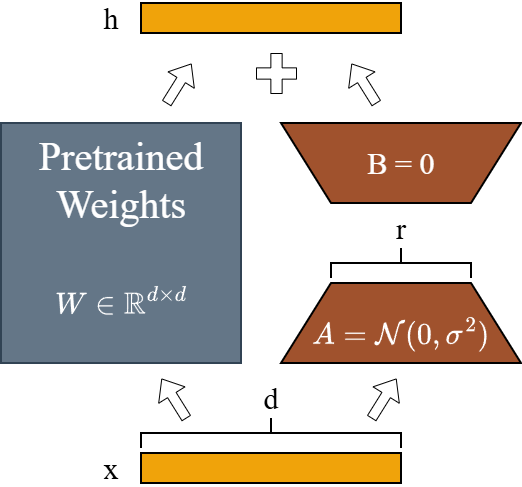

The diagram above was exported from draw.io. Its source (the exported page's mxGraphModel, read from the mxfile embedded in the PNG):
<mxGraphModel dx="1071" dy="639" grid="1" gridSize="10" guides="1" tooltips="1" connect="1" arrows="1" fold="1" page="1" pageScale="1" pageWidth="1169" pageHeight="827" math="1" shadow="0">
  <root>
    <mxCell id="0" />
    <mxCell id="1" parent="0" />
    <mxCell id="Wpy0MNk0D0CY4T0xidLF-1" parent="1" style="whiteSpace=wrap;html=1;aspect=fixed;strokeWidth=2;fillColor=#647687;fontColor=#ffffff;strokeColor=#314354;" value="" vertex="1">
      <mxGeometry height="240" width="240" x="200" y="200" as="geometry" />
    </mxCell>
    <mxCell id="Wpy0MNk0D0CY4T0xidLF-2" parent="1" style="shape=trapezoid;perimeter=trapezoidPerimeter;whiteSpace=wrap;html=1;fixedSize=1;rotation=-180;size=50;fillColor=#a0522d;strokeColor=#000000;strokeWidth=2;fontColor=#ffffff;" value="" vertex="1">
      <mxGeometry height="80" width="240" x="480" y="200" as="geometry" />
    </mxCell>
    <mxCell id="Wpy0MNk0D0CY4T0xidLF-4" parent="1" style="shape=trapezoid;perimeter=trapezoidPerimeter;whiteSpace=wrap;html=1;fixedSize=1;rotation=0;size=50;fillColor=#a0522d;strokeColor=#000000;strokeWidth=2;fontColor=#ffffff;" value="" vertex="1">
      <mxGeometry height="80" width="240" x="480" y="360" as="geometry" />
    </mxCell>
    <mxCell id="Wpy0MNk0D0CY4T0xidLF-5" parent="1" style="strokeWidth=2;html=1;shape=mxgraph.flowchart.annotation_2;align=left;labelPosition=right;pointerEvents=1;rotation=90;" value="" vertex="1">
      <mxGeometry height="140" width="30" x="585" y="270" as="geometry" />
    </mxCell>
    <mxCell id="Wpy0MNk0D0CY4T0xidLF-6" parent="1" style="text;html=1;whiteSpace=wrap;strokeColor=none;fillColor=none;align=center;verticalAlign=middle;rounded=0;" value="&lt;font face=&quot;Times New Roman&quot; style=&quot;font-size: 30px;&quot;&gt;r&lt;/font&gt;" vertex="1">
      <mxGeometry height="30" width="60" x="570" y="290" as="geometry" />
    </mxCell>
    <mxCell id="Wpy0MNk0D0CY4T0xidLF-7" parent="1" style="text;html=1;whiteSpace=wrap;strokeColor=none;fillColor=none;align=center;verticalAlign=middle;rounded=0;" value="&lt;font face=&quot;Times New Roman&quot; style=&quot;font-size: 40px; color: rgb(255, 255, 255);&quot;&gt;Pretrained&lt;/font&gt;&lt;div&gt;&lt;font face=&quot;Times New Roman&quot; style=&quot;font-size: 40px; color: rgb(255, 255, 255);&quot;&gt;Weights&lt;/font&gt;&lt;/div&gt;&lt;div&gt;&lt;br&gt;&lt;/div&gt;" vertex="1">
      <mxGeometry height="110" width="210" x="215" y="210" as="geometry" />
    </mxCell>
    <mxCell id="Wpy0MNk0D0CY4T0xidLF-8" parent="1" style="rounded=0;whiteSpace=wrap;html=1;fillColor=#f0a30a;fontColor=#000000;strokeColor=#000000;strokeWidth=2;" value="" vertex="1">
      <mxGeometry height="30" width="260" x="340" y="530" as="geometry" />
    </mxCell>
    <mxCell id="Wpy0MNk0D0CY4T0xidLF-9" parent="1" style="strokeWidth=2;html=1;shape=mxgraph.flowchart.annotation_2;align=left;labelPosition=right;pointerEvents=1;rotation=90;" value="" vertex="1">
      <mxGeometry height="260" width="30" x="455" y="380" as="geometry" />
    </mxCell>
    <mxCell id="Wpy0MNk0D0CY4T0xidLF-10" parent="1" style="text;html=1;whiteSpace=wrap;strokeColor=none;fillColor=none;align=center;verticalAlign=middle;rounded=0;" value="&lt;font face=&quot;Times New Roman&quot;&gt;&lt;span style=&quot;font-size: 30px;&quot;&gt;d&lt;/span&gt;&lt;/font&gt;" vertex="1">
      <mxGeometry height="30" width="60" x="440" y="460" as="geometry" />
    </mxCell>
    <mxCell id="Wpy0MNk0D0CY4T0xidLF-12" edge="1" parent="1" style="shape=flexArrow;endArrow=classic;html=1;rounded=0;" value="">
      <mxGeometry height="50" relative="1" width="50" as="geometry">
        <mxPoint x="385" y="495" as="sourcePoint" />
        <mxPoint x="360" y="455" as="targetPoint" />
      </mxGeometry>
    </mxCell>
    <mxCell id="Wpy0MNk0D0CY4T0xidLF-15" edge="1" parent="1" style="shape=flexArrow;endArrow=classic;html=1;rounded=0;" value="">
      <mxGeometry height="50" relative="1" width="50" as="geometry">
        <mxPoint x="570" y="495" as="sourcePoint" />
        <mxPoint x="595" y="455" as="targetPoint" />
      </mxGeometry>
    </mxCell>
    <mxCell id="Wpy0MNk0D0CY4T0xidLF-16" parent="1" style="text;html=1;whiteSpace=wrap;strokeColor=none;fillColor=none;align=center;verticalAlign=middle;rounded=0;" value="&lt;font face=&quot;Times New Roman&quot;&gt;&lt;span style=&quot;font-size: 30px;&quot;&gt;x&lt;/span&gt;&lt;/font&gt;" vertex="1">
      <mxGeometry height="30" width="60" x="280" y="530" as="geometry" />
    </mxCell>
    <mxCell id="Wpy0MNk0D0CY4T0xidLF-17" edge="1" parent="1" style="shape=flexArrow;endArrow=classic;html=1;rounded=0;" value="">
      <mxGeometry height="50" relative="1" width="50" as="geometry">
        <mxPoint x="365" y="180" as="sourcePoint" />
        <mxPoint x="390" y="140" as="targetPoint" />
      </mxGeometry>
    </mxCell>
    <mxCell id="Wpy0MNk0D0CY4T0xidLF-18" edge="1" parent="1" style="shape=flexArrow;endArrow=classic;html=1;rounded=0;" value="">
      <mxGeometry height="50" relative="1" width="50" as="geometry">
        <mxPoint x="575" y="180" as="sourcePoint" />
        <mxPoint x="550" y="140" as="targetPoint" />
      </mxGeometry>
    </mxCell>
    <mxCell id="Wpy0MNk0D0CY4T0xidLF-21" parent="1" style="shape=cross;whiteSpace=wrap;html=1;size=0.2820770263671847;" value="" vertex="1">
      <mxGeometry height="40" width="40" x="455" y="130" as="geometry" />
    </mxCell>
    <mxCell id="Wpy0MNk0D0CY4T0xidLF-22" parent="1" style="rounded=0;whiteSpace=wrap;html=1;fillColor=#f0a30a;fontColor=#000000;strokeColor=#000000;strokeWidth=2;" value="" vertex="1">
      <mxGeometry height="30" width="260" x="340" y="80" as="geometry" />
    </mxCell>
    <mxCell id="Wpy0MNk0D0CY4T0xidLF-23" parent="1" style="text;html=1;whiteSpace=wrap;strokeColor=none;fillColor=none;align=center;verticalAlign=middle;rounded=0;" value="&lt;font face=&quot;Times New Roman&quot;&gt;&lt;span style=&quot;font-size: 30px;&quot;&gt;h&lt;/span&gt;&lt;/font&gt;" vertex="1">
      <mxGeometry height="30" width="60" x="280" y="80" as="geometry" />
    </mxCell>
    <mxCell id="Wpy0MNk0D0CY4T0xidLF-24" parent="1" style="text;html=1;whiteSpace=wrap;strokeColor=none;fillColor=none;align=center;verticalAlign=middle;rounded=0;" value="&lt;font color=&quot;#ffffff&quot; face=&quot;Times New Roman&quot; style=&quot;font-size: 30px;&quot;&gt;B = 0&lt;/font&gt;" vertex="1">
      <mxGeometry height="40" width="180" x="510" y="220" as="geometry" />
    </mxCell>
    <mxCell id="Wpy0MNk0D0CY4T0xidLF-25" parent="1" style="text;html=1;whiteSpace=wrap;strokeColor=none;fillColor=none;align=center;verticalAlign=middle;rounded=0;" value="&lt;font color=&quot;#ffffff&quot; face=&quot;Times New Roman&quot; style=&quot;font-size: 30px;&quot;&gt;$$A = \mathcal{N}(0, \sigma^2)$$&lt;/font&gt;" vertex="1">
      <mxGeometry height="40" width="240" x="480" y="390" as="geometry" />
    </mxCell>
    <mxCell id="Wpy0MNk0D0CY4T0xidLF-27" parent="1" style="text;html=1;whiteSpace=wrap;strokeColor=none;fillColor=none;align=center;verticalAlign=middle;rounded=0;" value="&lt;font color=&quot;#ffffff&quot; face=&quot;Times New Roman&quot; style=&quot;font-size: 30px;&quot;&gt;$$W \in \mathbb{R}^{d \times d}$$&lt;/font&gt;" vertex="1">
      <mxGeometry height="40" width="160" x="240" y="360" as="geometry" />
    </mxCell>
  </root>
</mxGraphModel>